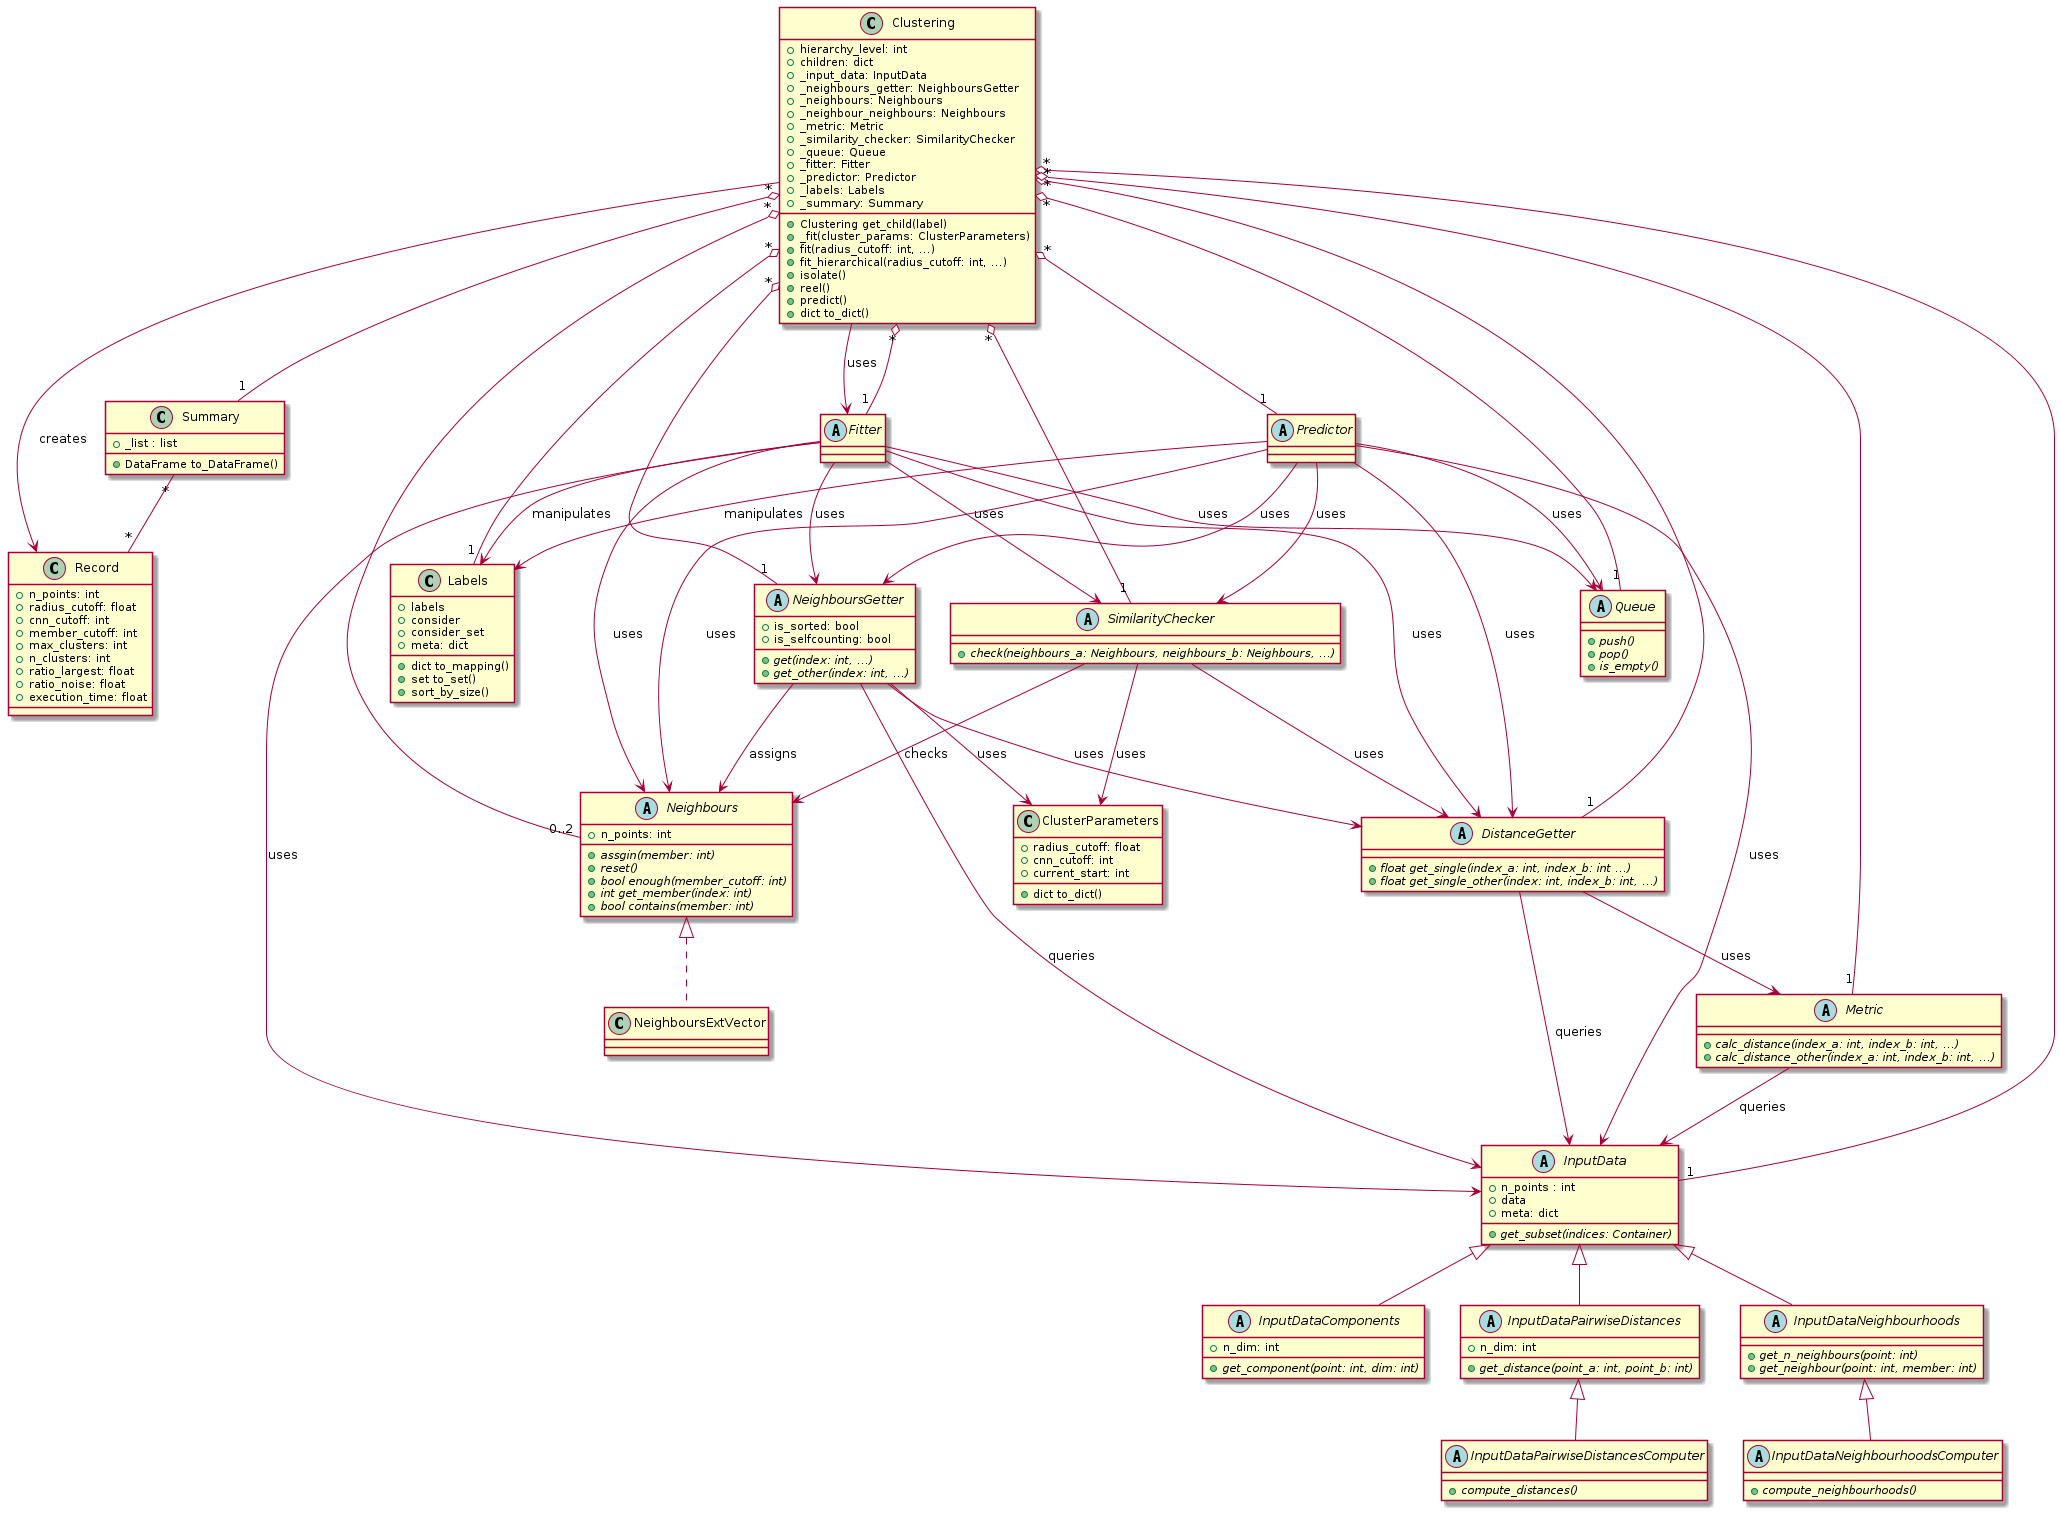

The diagram above was rendered by PlantUML. Its source (embedded in the PNG):
@startuml

class Clustering {
    + hierarchy_level: int
    + children: dict
    + _input_data: InputData
    + _neighbours_getter: NeighboursGetter
    + _neighbours: Neighbours
    + _neighbour_neighbours: Neighbours
    + _metric: Metric
    + _similarity_checker: SimilarityChecker
    + _queue: Queue
    + _fitter: Fitter
    + _predictor: Predictor
    + _labels: Labels
    + _summary: Summary
    + Clustering get_child(label)
    + _fit(cluster_params: ClusterParameters)
    + fit(radius_cutoff: int, ...)
    + fit_hierarchical(radius_cutoff: int, ...)
    + isolate()
    + reel()
    + predict()
    + dict to_dict()
}

class Summary {
    + _list : list
    + DataFrame to_DataFrame()
}

class Record {
    + n_points: int
    + radius_cutoff: float
    + cnn_cutoff: int
    + member_cutoff: int
    + max_clusters: int
    + n_clusters: int
    + ratio_largest: float
    + ratio_noise: float
    + execution_time: float
}

class ClusterParameters {
    + radius_cutoff: float
    + cnn_cutoff: int
    + current_start: int
    + dict to_dict()
}

class Labels {
    + labels
    + consider
    + consider_set
    + meta: dict
    + dict to_mapping()
    + set to_set()
    + sort_by_size()
}

abstract class Neighbours {
  + n_points: int
  + {abstract} assgin(member: int)
  + {abstract} reset()
  + {abstract} bool enough(member_cutoff: int)
  + {abstract} int get_member(index: int)
  + {abstract} bool contains(member: int)
}

class NeighboursExtVector

Neighbours <|.. NeighboursExtVector

abstract class InputData {
  + n_points : int
  + data
  + meta: dict
  + {abstract} get_subset(indices: Container)
}

abstract class InputDataComponents {
  + n_dim: int
  + {abstract} get_component(point: int, dim: int)
}

abstract class InputDataPairwiseDistances {
  + n_dim: int
  + {abstract} get_distance(point_a: int, point_b: int)
}

abstract class InputDataPairwiseDistancesComputer {
  + {abstract} compute_distances()
}

abstract class InputDataNeighbourhoods {
  + {abstract} get_n_neighbours(point: int)
  + {abstract} get_neighbour(point: int, member: int)
}

abstract class InputDataNeighbourhoodsComputer {
  + {abstract} compute_neighbourhoods()
}

InputData <|-- InputDataComponents
InputData <|-- InputDataPairwiseDistances
InputData <|-- InputDataNeighbourhoods
InputDataNeighbourhoods <|-- InputDataNeighbourhoodsComputer
InputDataPairwiseDistances <|-- InputDataPairwiseDistancesComputer

abstract class Metric {
  + {abstract} calc_distance(index_a: int, index_b: int, ...)
  + {abstract} calc_distance_other(index_a: int, index_b: int, ...)
}

abstract class NeighboursGetter {
  + is_sorted: bool
  + is_selfcounting: bool
  + {abstract} get(index: int, ...)
  + {abstract} get_other(index: int, ...)
}

abstract class DistanceGetter {
  + {abstract} float get_single(index_a: int, index_b: int ...)
  + {abstract} float get_single_other(index: int, index_b: int, ...)
}

abstract class SimilarityChecker {
  + {abstract} check(neighbours_a: Neighbours, neighbours_b: Neighbours, ...)
}

abstract class Queue {
  + {abstract} push()
  + {abstract} pop()
  + {abstract} is_empty()
}

abstract class Fitter {
}

abstract class Predictor {
}

Clustering "*" o-- "1" InputData
Clustering "*" o-- "1" DistanceGetter
Clustering "*" o-- "1" NeighboursGetter
Clustering "*" o-- "0..2" Neighbours
Clustering "*" o-- "1" Metric
Clustering "*" o-- "1" SimilarityChecker
Clustering "*" o-- "1" Queue
Clustering "*" o-- "1" Fitter
Clustering "*" o-- "1" Predictor
Clustering "*" o-- "1" Labels
Clustering "*" o-- "1" Summary

Clustering --> Record : creates
Clustering --> Fitter : uses

NeighboursGetter --> Neighbours : assigns
NeighboursGetter --> InputData : queries
NeighboursGetter --> DistanceGetter : uses
NeighboursGetter --> ClusterParameters : uses

DistanceGetter --> InputData : queries
DistanceGetter --> Metric : uses

SimilarityChecker --> Neighbours : checks
SimilarityChecker --> DistanceGetter : uses
SimilarityChecker --> ClusterParameters : uses

Metric --> InputData : queries

Fitter --> InputData : uses
Fitter --> NeighboursGetter : uses
Fitter --> Neighbours : uses
Fitter --> DistanceGetter : uses
Fitter --> SimilarityChecker : uses
Fitter --> Queue : uses
Fitter --> Labels : manipulates

Predictor --> InputData : uses
Predictor --> NeighboursGetter : uses
Predictor --> Neighbours : uses
Predictor --> DistanceGetter : uses
Predictor --> SimilarityChecker : uses
Predictor --> Queue : uses
Predictor --> Labels : manipulates

Summary "*" -- "*" Record

@enduml